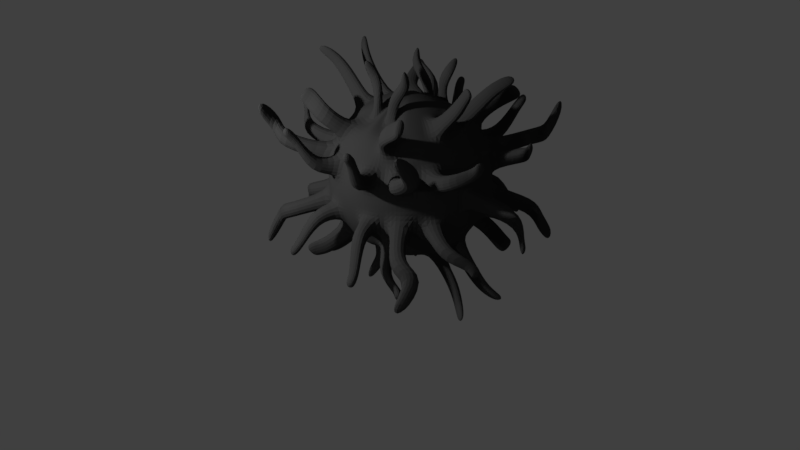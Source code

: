 # Source: DarkBall.blend  (saved by Blender 2.79.0; exported with 4.5.12 LTS)
import bpy
from mathutils import Matrix  # noqa: F401  (used for matrix-valued properties, if any)

bpy.ops.wm.read_factory_settings(use_empty=True)
scene = bpy.context.scene
scene.name = 'Scene'

# ---- collections
col_collection_1 = bpy.data.collections.new('Collection 1'); scene.collection.children.link(col_collection_1)

# ---- materials (node trees are filled in below, after node groups)
mat_material_001 = bpy.data.materials.new('Material.001')
mat_material_001.alpha_threshold = 0.0
mat_material_001.use_transparent_shadow = False
mat_material_001.diffuse_color = (0.0439, 0.0439, 0.0439, 1.0)
mat_material_001.roughness = 0.5

# ---- material node trees

# ---- world
world_world = bpy.data.worlds.new('World'); scene.world = world_world
world_world.color = (0.05088, 0.05088, 0.05088)
world_world.use_sun_shadow = False
world_world.sun_shadow_jitter_overblur = 0.0
world_world.cycles.sampling_method = 'MANUAL'

# ---- cameras
cam_camera = bpy.data.cameras.new('Camera')
cam_camera.clip_end = 100.0
cam_camera.lens = 35.0
cam_camera.sensor_width = 32.0
cam_camera.sensor_height = 18.0
cam_camera.ortho_scale = 7.314
cam_camera.dof.focus_distance = 0.0
cam_camera.dof.aperture_fstop = 128.0

# ---- lights
light_area = bpy.data.lights.new('Area', 'AREA')
light_area.transmission_factor = 0.0
light_area.energy = 31.42
light_area.shadow_buffer_clip_start = 0.5
light_area.shadow_soft_size = 0.1
light_area.shadow_maximum_resolution = 0.006
light_area.use_absolute_resolution = True
light_area.size = 0.1
light_area.size_y = 0.1
light_lamp = bpy.data.lights.new('Lamp', 'POINT')
light_lamp.transmission_factor = 0.0
light_lamp.cutoff_distance = 30.0
light_lamp.energy = 530.0
light_lamp.shadow_buffer_clip_start = 1.001
light_lamp.shadow_soft_size = 0.1
light_lamp.shadow_maximum_resolution = 0.006
light_lamp.use_absolute_resolution = True

# ---- meshes
me_sphere = bpy.data.meshes.new('Sphere')
me_sphere.from_pydata([(0.795, -1.057, 0.9636), (0.7474, -0.9421, 1.115), (0.8952, -0.974, 0.9635), (0.8261, -0.8706, 1.115), (0.7702, -0.801, 1.095), (0.6915, -0.8724, 1.095), (0.8393, -0.9044, 0.8956), (0.7391, -0.9873, 0.8957), (0.4526, -1.02, 0.7467), (0.405, -0.9047, 0.9464), (0.5963, -0.9428, 0.7467), (0.5272, -0.8394, 0.9464), (0.3827, -3.192e-07, 0.9239), (0.5556, -3.117e-07, 0.8315), (0.7071, -3.192e-07, 0.7071), (0.8315, -3.341e-07, 0.5556), (0.9239, -2.745e-07, 0.3827), (0.9808, -3.937e-07, 0.1951), (1.556, 0.0, 0.08418), (0.1913, -0.03806, 0.9808), (0.3753, -0.07466, 0.9239), (0.5449, -0.1084, 0.8315), (0.6935, -0.138, 0.7071), (0.8155, -0.1622, 0.5556), (0.9061, -0.1802, 0.3827), (1.534, -0.3758, 0.6296), (1.492, -0.3587, 0.7246), (0.1802, -0.07466, 0.9808), (0.3536, -0.1464, 0.9239), (0.5133, -0.2126, 0.8315), (0.6533, -0.2706, 0.7071), (0.7682, -0.3182, 0.5556), (0.8536, -0.3536, 0.3827), (1.471, -0.4937, 0.6296), (1.433, -0.4697, 0.7246), (0.1622, -0.1084, 0.9808), (0.3182, -0.2126, 0.9239), (0.4619, -0.3087, 0.8315), (0.5879, -0.3928, 0.7071), (0.6913, -0.4619, 0.5556), (0.7682, -0.5133, 0.3827), (0.8155, -0.5449, 0.1951), (0.8315, -0.5556, 7.55e-08), (0.2706, -0.2706, 0.9239), (0.3928, -0.3928, 0.8315), (0.5, -0.5, 0.7071), (0.5879, -0.5879, 0.5556), (0.6533, -0.6533, 0.3827), (0.6935, -0.6935, 0.1951), (0.7071, -0.7071, 7.55e-08), (0.2126, -0.3182, 0.9239), (0.3087, -0.4619, 0.8315), (0.3928, -0.5879, 0.7071), (0.4619, -0.6913, 0.5556), (0.5133, -0.7682, 0.3827), (0.5449, -0.8155, 0.1951), (0.5556, -0.8315, 7.55e-08), (0.07466, -0.1802, 0.9808), (0.1343, -0.3779, 0.8579), (0.2132, -0.4691, 0.736), (0.2706, -0.6533, 0.7071), (0.3182, -0.7682, 0.5556), (0.3536, -0.8536, 0.3827), (0.3753, -0.9061, 0.1951), (0.3827, -0.9239, 7.55e-08), (0.04854, -0.3904, 0.8579), (0.08881, -0.4871, 0.736), (0.1379, -0.6935, 0.7071), (0.1622, -0.8155, 0.5556), (0.1802, -0.9061, 0.3827), (0.1913, -0.9619, 0.1951), (0.1951, -0.9808, 7.55e-08), (4.122e-08, -0.3827, 0.9239), (2.632e-08, -0.5556, 0.8315), (-2.584e-08, -0.7071, 0.7071), (-8.544e-08, -0.8315, 0.5556), (6.357e-08, -0.9239, 0.3827), (-8.544e-08, -0.9808, 0.1951), (-1.003e-07, -1.0, 7.55e-08), (1.397, -0.4476, 0.6278), (1.456, -0.3365, 0.6278), (0.9061, -0.3753, 0.1951), (1.493, -0.3516, 0.4973), (1.43, -0.4696, 0.4973), (0.9808, -0.1951, 7.55e-08), (1.288, -0.5794, 0.3258), (0.9239, -0.3827, 7.55e-08), (0.9619, -0.1913, 0.1951), (1.235, -0.5577, 0.5134), (1.197, -0.749, 0.3258), (1.15, -0.7174, 0.5134), (0.4555, -1.136, 0.3971), (0.4773, -1.188, 0.2095), (0.2822, -1.188, 0.3971), (0.2933, -1.244, 0.2095), (0.4503, -1.38, 0.6323), (0.5689, -1.344, 0.6323), (0.4432, -1.344, 0.7532), (0.5549, -1.31, 0.7532), (0.5807, -1.43, 0.8391), (0.1951, -3.266e-07, 0.9808), (0.1379, -0.138, 0.9808), (0.1084, -0.1622, 0.9808), (-7.212e-09, -0.1951, 0.9808), (0.4762, -1.499, 0.7182), (0.5947, -1.464, 0.7182), (0.469, -1.464, 0.8391), (0.03806, -0.1913, 0.9808), (-2.304e-07, -5.562e-07, 1.0), (0.1343, -0.2821, 1.128), (0.2132, -0.3732, 1.006), (0.04854, -0.3904, 1.128), (0.08881, -0.4871, 1.006), (0.2893, -0.2733, 1.304), (0.366, -0.2946, 1.182), (0.2013, -0.3118, 1.304), (0.2415, -0.4085, 1.182), (0.3272, -0.401, 1.446), (0.3652, -0.4448, 1.387), (0.286, -0.407, 1.446), (0.3054, -0.4535, 1.387), (1.02, -0.1688, 1.314), (1.133, -0.1911, 1.219), (0.9966, -0.2476, 1.314), (1.102, -0.2915, 1.219), (1.197, -0.3273, 1.447), (1.299, -0.341, 1.346), (1.175, -0.3755, 1.447), (1.272, -0.4023, 1.346), (0.8312, -0.0975, 1.106), (0.7996, -0.2017, 1.106), (0.9396, -0.2597, 0.9819), (0.9798, -0.1271, 0.9819), (1.01, -1.087, 0.5522), (1.05, -1.128, 0.3647), (0.9084, -1.259, 0.5777), (0.94, -1.307, 0.3901), (1.235, -0.9218, 0.6476), (1.275, -0.962, 0.46), (1.134, -1.094, 0.673), (1.165, -1.141, 0.4854), (1.218, -1.275, 0.996), (1.258, -1.315, 0.8084), (1.078, -1.39, 0.996), (1.109, -1.437, 0.8084), (0.9719, 0.0, 0.09137), (1.659, 0.0, 0.0), (0.973, -0.09059, 0.09137), (0.9719, -0.09037, 0.0), (1.557, -0.08333, 0.08418), (1.556, -0.08311, 0.0), (1.658, 0.0, 0.0), (1.66, 0.0, 0.0), (1.659, 0.0, 0.0)], [], [(5, 7, 0, 1), (4, 5, 1, 3), (7, 6, 2, 0), (2, 3, 1, 0), (10, 11, 4, 6), (8, 10, 6, 7), (11, 9, 5, 4), (6, 4, 3, 2), (60, 61, 8, 9), (52, 60, 9, 11), (61, 53, 10, 8), (9, 8, 7, 5), (15, 14, 22, 23), (16, 15, 23, 24), (17, 16, 24, 87), (17, 87, 147, 145), (12, 100, 19, 20), (13, 12, 20, 21), (14, 13, 21, 22), (20, 19, 27, 28), (21, 20, 28, 29), (129, 130, 123, 121), (23, 22, 30, 31), (24, 23, 31, 32), (87, 24, 32, 81), (25, 26, 34, 33), (31, 30, 38, 39), (32, 31, 39, 40), (81, 32, 88, 85), (86, 81, 41, 42), (28, 27, 35, 36), (29, 28, 36, 37), (30, 29, 37, 38), (36, 35, 101, 43), (37, 36, 43, 44), (38, 37, 44, 45), (39, 38, 45, 46), (40, 39, 46, 47), (41, 40, 47, 48), (42, 41, 48, 49), (47, 46, 53, 54), (55, 48, 134, 136), (49, 48, 55, 56), (43, 101, 102, 50), (44, 43, 50, 51), (45, 44, 51, 52), (46, 45, 52, 53), (50, 102, 57, 58), (51, 50, 58, 59), (52, 51, 59, 60), (53, 52, 11, 10), (54, 53, 61, 62), (55, 54, 62, 63), (56, 55, 63, 64), (62, 61, 68, 69), (69, 70, 94, 93), (64, 63, 70, 71), (58, 57, 107, 65), (65, 66, 112, 111), (60, 59, 66, 67), (61, 60, 67, 68), (66, 65, 72, 73), (67, 66, 73, 74), (68, 67, 74, 75), (69, 68, 75, 76), (70, 69, 76, 77), (71, 70, 77, 78), (65, 107, 103, 72), (89, 85, 82, 83), (88, 90, 79, 80), (85, 88, 80, 82), (82, 80, 26, 25), (41, 81, 85, 89), (40, 41, 89, 90), (84, 87, 81, 86), (32, 40, 90, 88), (90, 89, 83, 79), (79, 83, 33, 34), (83, 82, 25, 33), (80, 79, 34, 26), (92, 91, 98, 96), (63, 62, 91, 92), (70, 63, 92, 94), (62, 69, 93, 91), (96, 98, 99, 105), (93, 94, 95, 97), (94, 92, 96, 95), (91, 93, 97, 98), (98, 97, 106, 99), (97, 95, 104, 106), (95, 96, 105, 104), (100, 108, 19), (19, 108, 27), (27, 108, 35), (35, 108, 101), (101, 108, 102), (102, 108, 57), (57, 108, 107), (105, 99, 106, 104), (107, 108, 103), (111, 112, 116, 115), (58, 65, 111, 109), (59, 58, 109, 110), (66, 59, 110, 112), (113, 115, 119, 117), (109, 111, 115, 113), (110, 109, 113, 114), (112, 110, 114, 116), (118, 117, 119, 120), (114, 113, 117, 118), (116, 114, 118, 120), (115, 116, 120, 119), (130, 131, 124, 123), (131, 132, 122, 124), (132, 129, 121, 122), (121, 123, 127, 125), (122, 121, 125, 126), (124, 122, 126, 128), (123, 124, 128, 127), (22, 21, 129, 132), (30, 22, 132, 131), (29, 30, 131, 130), (21, 29, 130, 129), (128, 126, 125, 127), (133, 135, 139, 137), (47, 54, 135, 133), (54, 55, 136, 135), (48, 47, 133, 134), (140, 138, 142, 144), (134, 133, 137, 138), (136, 134, 138, 140), (135, 136, 140, 139), (142, 141, 143, 144), (139, 140, 144, 143), (137, 139, 143, 141), (138, 137, 141, 142), (145, 147, 149, 18), (87, 84, 148, 147), (149, 150, 153, 152), (147, 148, 150, 149), (151, 146, 152, 153), (18, 149, 152, 146)])
me_sphere.materials.append(mat_material_001)
me_sphere.use_remesh_preserve_volume = False
me_sphere.use_remesh_preserve_attributes = False
me_sphere.use_mirror_vertex_groups = False
me_sphere.update()

# ---- objects
ob_area = bpy.data.objects.new('Area', light_area)
ob_sphere = bpy.data.objects.new('Sphere', me_sphere)
ob_lamp = bpy.data.objects.new('Lamp', light_lamp)
ob_camera = bpy.data.objects.new('Camera', cam_camera)

# ---- transforms, parenting, visibility, modifiers, constraints
ob_area.location = (2.237, -5.125, 2.744)
ob_area.lineart.crease_threshold = 0.0
ob_sphere.location = (0.4603, 0.2859, 1.181)
ob_sphere.lineart.crease_threshold = 0.0
_m = ob_sphere.modifiers.new('Mirror', 'MIRROR')
_m.use_axis = (True, True, True)
_m.use_clip = True
_m = ob_sphere.modifiers.new('Subsurf', 'SUBSURF')
_m.uv_smooth = 'PRESERVE_CORNERS'
_m.quality = 2
_m.levels = 2
_m.show_only_control_edges = False
ob_lamp.location = (-0.7234, -3.763, 3.336)
ob_lamp.rotation_euler = (0.6503, 0.05522, 1.866)
ob_lamp.lock_rotations_4d = False
ob_lamp.empty_display_type = 'ARROWS'
ob_lamp.color = (0.0, 0.0, 0.0, 0.0)
ob_lamp.lineart.crease_threshold = 0.0
ob_camera.location = (7.481, -6.508, 5.344)
ob_camera.rotation_euler = (1.109, 0.0, 0.8149)
ob_camera.lock_rotations_4d = False
ob_camera.empty_display_type = 'ARROWS'
ob_camera.color = (0.0, 0.0, 0.0, 0.0)
ob_camera.display_type = 'WIRE'
ob_camera.lineart.crease_threshold = 0.0

# ---- collection membership
col_collection_1.objects.link(ob_area)
col_collection_1.objects.link(ob_sphere)
col_collection_1.objects.link(ob_lamp)
col_collection_1.objects.link(ob_camera)

# ---- scene / render settings (as saved in the file)
scene.camera = ob_camera
scene.frame_start = 1; scene.frame_end = 250; scene.frame_set(1)
scene.render.engine = 'BLENDER_EEVEE_NEXT'
scene.render.resolution_percentage = 50
scene.render.dither_intensity = 0.0
scene.cycles.use_denoising = False
scene.cycles.samples = 128
scene.cycles.sampling_pattern = 'TABULATED_SOBOL'
scene.cycles.use_adaptive_sampling = False
scene.cycles.use_light_tree = False
scene.cycles.blur_glossy = 0.0
scene.cycles.sample_clamp_indirect = 0.0
scene.view_settings.view_transform = 'Standard'
bpy.context.view_layer.update()
